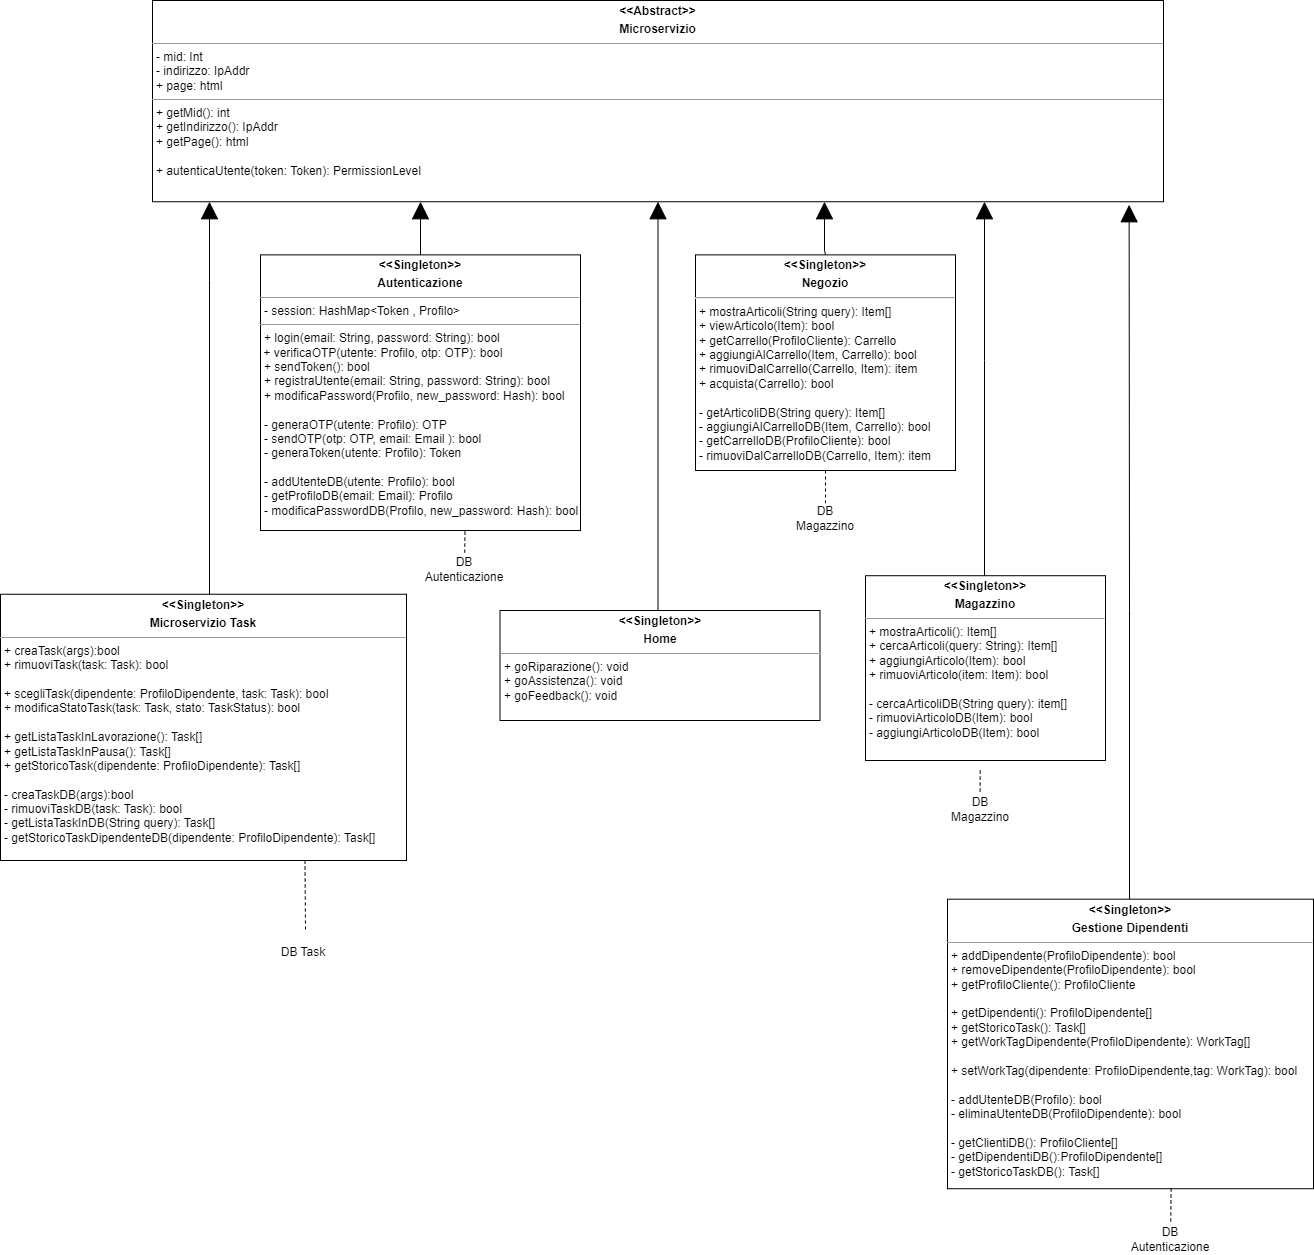

The diagram above was exported from draw.io. Its source (the exported page's mxGraphModel, read from the mxfile embedded in the PNG):
<mxGraphModel dx="3398" dy="393" grid="1" gridSize="10" guides="1" tooltips="1" connect="1" arrows="1" fold="1" page="1" pageScale="1" pageWidth="850" pageHeight="1100" math="0" shadow="0">
  <root>
    <mxCell id="0" />
    <mxCell id="1" parent="0" />
    <mxCell id="icTt9YNJWeid1ASt_ZWW-1" style="edgeStyle=orthogonalEdgeStyle;rounded=0;orthogonalLoop=1;jettySize=auto;html=1;endSize=15;endArrow=block;endFill=1;exitX=0.5;exitY=0;exitDx=0;exitDy=0;" edge="1" parent="1" source="icTt9YNJWeid1ASt_ZWW-2" target="icTt9YNJWeid1ASt_ZWW-3">
      <mxGeometry relative="1" as="geometry">
        <Array as="points">
          <mxPoint x="434" y="2230" />
          <mxPoint x="434" y="2230" />
        </Array>
      </mxGeometry>
    </mxCell>
    <mxCell id="icTt9YNJWeid1ASt_ZWW-2" value="&lt;p style=&quot;margin:0px;margin-top:4px;text-align:center;&quot;&gt;&lt;b&gt;&amp;lt;&amp;lt;Singleton&amp;gt;&amp;gt;&lt;/b&gt;&lt;/p&gt;&lt;p style=&quot;margin:0px;margin-top:4px;text-align:center;&quot;&gt;&lt;b&gt;Negozio&lt;/b&gt;&lt;/p&gt;&lt;hr&gt;&lt;p style=&quot;border-color: var(--border-color); margin: 0px 0px 0px 4px;&quot;&gt;+ mostraArticoli(String query): Item[]&lt;/p&gt;&lt;p style=&quot;border-color: var(--border-color); margin: 0px 0px 0px 4px;&quot;&gt;+ viewArticolo(Item): bool&lt;/p&gt;&lt;p style=&quot;border-color: var(--border-color); margin: 0px 0px 0px 4px;&quot;&gt;+ getCarrello(ProfiloCliente): Carrello&lt;/p&gt;&lt;p style=&quot;border-color: var(--border-color); margin: 0px 0px 0px 4px;&quot;&gt;&lt;/p&gt;&lt;p style=&quot;border-color: var(--border-color); margin: 0px 0px 0px 4px;&quot;&gt;+ aggiungiAlCarrello(Item, Carrello): bool&lt;/p&gt;&lt;p style=&quot;border-color: var(--border-color); margin: 0px 0px 0px 4px;&quot;&gt;+ rimuoviDalCarrello(Carrello, Item): item&lt;/p&gt;&lt;p style=&quot;border-color: var(--border-color); margin: 0px 0px 0px 4px;&quot;&gt;+ acquista(Carrello): bool&lt;/p&gt;&lt;p style=&quot;border-color: var(--border-color); margin: 0px 0px 0px 4px;&quot;&gt;&lt;br&gt;&lt;/p&gt;&lt;p style=&quot;border-color: var(--border-color); margin: 0px 0px 0px 4px;&quot;&gt;- getArticoliDB(String query): Item[]&lt;/p&gt;&lt;p style=&quot;border-color: var(--border-color); margin: 0px 0px 0px 4px;&quot;&gt;- aggiungiAlCarrelloDB(Item, Carrello): bool&lt;/p&gt;&lt;p style=&quot;border-color: var(--border-color); margin: 0px 0px 0px 4px;&quot;&gt;- getCarrelloDB(ProfiloCliente): bool&lt;/p&gt;&lt;p style=&quot;border-color: var(--border-color); margin: 0px 0px 0px 4px;&quot;&gt;- rimuoviDalCarrelloDB(Carrello, Item): item&lt;/p&gt;&lt;p style=&quot;border-color: var(--border-color); margin: 0px 0px 0px 4px;&quot;&gt;&lt;/p&gt;&lt;p style=&quot;border-color: var(--border-color); margin: 0px 0px 0px 4px;&quot;&gt;&lt;/p&gt;&lt;p style=&quot;border-color: var(--border-color); margin: 0px 0px 0px 4px;&quot;&gt;&lt;/p&gt;" style="verticalAlign=top;align=left;overflow=fill;fontSize=12;fontFamily=Helvetica;html=1;whiteSpace=wrap;" vertex="1" parent="1">
      <mxGeometry x="305" y="2234.37" width="260" height="215.63" as="geometry" />
    </mxCell>
    <mxCell id="icTt9YNJWeid1ASt_ZWW-3" value="&lt;p style=&quot;margin:0px;margin-top:4px;text-align:center;&quot;&gt;&lt;b&gt;&amp;lt;&amp;lt;Abstract&amp;gt;&amp;gt;&lt;/b&gt;&lt;/p&gt;&lt;p style=&quot;margin:0px;margin-top:4px;text-align:center;&quot;&gt;&lt;b&gt;Microservizio&lt;/b&gt;&lt;/p&gt;&lt;hr size=&quot;1&quot;&gt;&lt;p style=&quot;margin:0px;margin-left:4px;&quot;&gt;- mid: Int&lt;/p&gt;&lt;p style=&quot;margin:0px;margin-left:4px;&quot;&gt;- indirizzo: IpAddr&lt;/p&gt;&lt;p style=&quot;margin:0px;margin-left:4px;&quot;&gt;+ page: html&lt;/p&gt;&lt;hr size=&quot;1&quot;&gt;&lt;p style=&quot;margin:0px;margin-left:4px;&quot;&gt;+ getMid(): int&lt;/p&gt;&lt;p style=&quot;margin:0px;margin-left:4px;&quot;&gt;+ getIndirizzo(): IpAddr&lt;/p&gt;&lt;p style=&quot;margin:0px;margin-left:4px;&quot;&gt;+ getPage(): html&lt;br&gt;&lt;/p&gt;&lt;p style=&quot;margin:0px;margin-left:4px;&quot;&gt;&lt;br&gt;&lt;/p&gt;&lt;p style=&quot;margin:0px;margin-left:4px;&quot;&gt;+ autenticaUtente(token: Token): PermissionLevel&lt;/p&gt;&lt;p style=&quot;margin:0px;margin-left:4px;&quot;&gt;&lt;br&gt;&lt;/p&gt;" style="verticalAlign=top;align=left;overflow=fill;fontSize=12;fontFamily=Helvetica;html=1;whiteSpace=wrap;" vertex="1" parent="1">
      <mxGeometry x="-238" y="1980" width="1011" height="201.25" as="geometry" />
    </mxCell>
    <mxCell id="icTt9YNJWeid1ASt_ZWW-4" style="edgeStyle=orthogonalEdgeStyle;rounded=0;orthogonalLoop=1;jettySize=auto;html=1;endSize=15;endArrow=block;endFill=1;" edge="1" parent="1" source="icTt9YNJWeid1ASt_ZWW-5" target="icTt9YNJWeid1ASt_ZWW-3">
      <mxGeometry relative="1" as="geometry">
        <Array as="points">
          <mxPoint x="34" y="2240" />
          <mxPoint x="34" y="2240" />
        </Array>
      </mxGeometry>
    </mxCell>
    <mxCell id="icTt9YNJWeid1ASt_ZWW-5" value="&lt;p style=&quot;margin:0px;margin-top:4px;text-align:center;&quot;&gt;&lt;b&gt;&amp;lt;&amp;lt;Singleton&amp;gt;&amp;gt;&lt;/b&gt;&lt;/p&gt;&lt;p style=&quot;margin:0px;margin-top:4px;text-align:center;&quot;&gt;&lt;b&gt;Autenticazione&lt;/b&gt;&lt;/p&gt;&lt;hr size=&quot;1&quot;&gt;&lt;p style=&quot;margin:0px;margin-left:4px;&quot;&gt;- session: HashMap&amp;lt;Token , Profilo&amp;gt;&lt;/p&gt;&lt;hr size=&quot;1&quot;&gt;&lt;div&gt;&lt;p style=&quot;margin:0px;margin-left:4px;&quot;&gt;+ login(email: String, password: String): bool&lt;/p&gt;&lt;/div&gt;&lt;div&gt;&amp;nbsp;+ verificaOTP(utente: Profilo, otp: OTP): bool&lt;/div&gt;&lt;p style=&quot;margin:0px;margin-left:4px;&quot;&gt;+ sendToken(): bool&lt;/p&gt;&lt;p style=&quot;margin:0px;margin-left:4px;&quot;&gt;&lt;/p&gt;&lt;p style=&quot;margin:0px;margin-left:4px;&quot;&gt;+ registraUtente(email: String, password: String): bool&lt;/p&gt;&lt;p style=&quot;margin:0px;margin-left:4px;&quot;&gt;+ modificaPassword(Profilo, new_password: Hash): bool&lt;/p&gt;&lt;p style=&quot;margin:0px;margin-left:4px;&quot;&gt;&lt;br&gt;&lt;/p&gt;&lt;p style=&quot;margin:0px;margin-left:4px;&quot;&gt;- generaOTP(utente: Profilo): OTP&lt;/p&gt;&lt;p style=&quot;margin:0px;margin-left:4px;&quot;&gt;- sendOTP(otp: OTP, email: Email ): bool&lt;/p&gt;&lt;p style=&quot;margin:0px;margin-left:4px;&quot;&gt;- generaToken(utente: Profilo): Token&lt;/p&gt;&lt;p style=&quot;margin:0px;margin-left:4px;&quot;&gt;&lt;br&gt;&lt;/p&gt;&lt;p style=&quot;margin:0px;margin-left:4px;&quot;&gt;&lt;/p&gt;&lt;p style=&quot;margin:0px;margin-left:4px;&quot;&gt;- addUtenteDB(utente: Profilo): bool&lt;/p&gt;&lt;p style=&quot;margin:0px;margin-left:4px;&quot;&gt;- getProfiloDB(email: Email): Profilo&lt;/p&gt;&lt;p style=&quot;margin:0px;margin-left:4px;&quot;&gt;- modificaPasswordDB(Profilo, new_password: Hash): bool&lt;/p&gt;&lt;p style=&quot;margin:0px;margin-left:4px;&quot;&gt;&lt;/p&gt;&lt;p style=&quot;margin:0px;margin-left:4px;&quot;&gt;&lt;/p&gt;&lt;p style=&quot;margin:0px;margin-left:4px;&quot;&gt;&lt;br&gt;&lt;/p&gt;&lt;p style=&quot;margin:0px;margin-left:4px;&quot;&gt;&lt;/p&gt;&lt;p style=&quot;margin:0px;margin-left:4px;&quot;&gt;&lt;br&gt;&lt;/p&gt;&lt;p style=&quot;margin:0px;margin-left:4px;&quot;&gt;&lt;br&gt;&lt;/p&gt;&lt;p style=&quot;margin:0px;margin-left:4px;&quot;&gt;&lt;br&gt;&lt;/p&gt;" style="verticalAlign=top;align=left;overflow=fill;fontSize=12;fontFamily=Helvetica;html=1;whiteSpace=wrap;" vertex="1" parent="1">
      <mxGeometry x="-130" y="2234.37" width="320" height="275.63" as="geometry" />
    </mxCell>
    <mxCell id="icTt9YNJWeid1ASt_ZWW-6" style="edgeStyle=orthogonalEdgeStyle;rounded=0;orthogonalLoop=1;jettySize=auto;html=1;endSize=15;endArrow=block;endFill=1;" edge="1" parent="1" source="icTt9YNJWeid1ASt_ZWW-13" target="icTt9YNJWeid1ASt_ZWW-3">
      <mxGeometry relative="1" as="geometry">
        <Array as="points">
          <mxPoint x="594" y="2340" />
          <mxPoint x="594" y="2340" />
        </Array>
      </mxGeometry>
    </mxCell>
    <mxCell id="icTt9YNJWeid1ASt_ZWW-7" value="&lt;p style=&quot;margin:0px;margin-top:4px;text-align:center;&quot;&gt;&lt;b&gt;&amp;lt;&amp;lt;Singleton&amp;gt;&amp;gt;&lt;/b&gt;&lt;/p&gt;&lt;p style=&quot;margin:0px;margin-top:4px;text-align:center;&quot;&gt;&lt;b&gt;Gestione Dipendenti&lt;/b&gt;&lt;/p&gt;&lt;hr size=&quot;1&quot;&gt;&lt;p style=&quot;margin:0px;margin-left:4px;&quot;&gt;+ addDipendente(ProfiloDipendente): bool&lt;/p&gt;&lt;p style=&quot;border-color: var(--border-color); margin: 0px 0px 0px 4px;&quot;&gt;+ removeDipendente(ProfiloDipendente): bool&lt;/p&gt;&lt;p style=&quot;margin:0px;margin-left:4px;&quot;&gt;+ getProfiloCliente(): ProfiloCliente&lt;/p&gt;&lt;p style=&quot;border-color: var(--border-color); margin: 0px 0px 0px 4px;&quot;&gt;&lt;/p&gt;&lt;p style=&quot;border-color: var(--border-color); margin: 0px 0px 0px 4px;&quot;&gt;&lt;br&gt;&lt;/p&gt;&lt;p style=&quot;border-color: var(--border-color); margin: 0px 0px 0px 4px;&quot;&gt;+ getDipendenti(): ProfiloDipendente[]&lt;/p&gt;&lt;p style=&quot;border-color: var(--border-color); margin: 0px 0px 0px 4px;&quot;&gt;+ getStoricoTask(): Task[]&lt;/p&gt;&lt;p style=&quot;border-color: var(--border-color); margin: 0px 0px 0px 4px;&quot;&gt;&lt;span style=&quot;background-color: initial;&quot;&gt;+ getWorkTagDipendente(ProfiloDipendente): WorkTag[]&lt;/span&gt;&lt;br&gt;&lt;/p&gt;&lt;p style=&quot;border-color: var(--border-color); margin: 0px 0px 0px 4px;&quot;&gt;&lt;br&gt;&lt;/p&gt;&lt;p style=&quot;border-color: var(--border-color); margin: 0px 0px 0px 4px;&quot;&gt;+ setWorkTag(dipendente: ProfiloDipendente,tag: WorkTag): bool&lt;/p&gt;&lt;p style=&quot;border-color: var(--border-color); margin: 0px 0px 0px 4px;&quot;&gt;&lt;br&gt;&lt;/p&gt;&lt;p style=&quot;margin:0px;margin-left:4px;&quot;&gt;- addUtenteDB(Profilo): bool&lt;/p&gt;&lt;p style=&quot;border-color: var(--border-color); margin: 0px 0px 0px 4px;&quot;&gt;- eliminaUtenteDB(ProfiloDipendente): bool&lt;/p&gt;&lt;p style=&quot;border-color: var(--border-color); margin: 0px 0px 0px 4px;&quot;&gt;&lt;br&gt;&lt;/p&gt;&lt;p style=&quot;margin:0px;margin-left:4px;&quot;&gt;- getClientiDB(): ProfiloCliente[]&lt;/p&gt;&lt;p style=&quot;border-color: var(--border-color); margin: 0px 0px 0px 4px;&quot;&gt;- getDipendentiDB():ProfiloDipendente[]&lt;/p&gt;&lt;p style=&quot;border-color: var(--border-color); margin: 0px 0px 0px 4px;&quot;&gt;- getStoricoTaskDB(): Task[]&lt;/p&gt;&lt;br&gt;&lt;p style=&quot;border-color: var(--border-color); margin: 0px 0px 0px 4px;&quot;&gt;&lt;/p&gt;" style="verticalAlign=top;align=left;overflow=fill;fontSize=12;fontFamily=Helvetica;html=1;whiteSpace=wrap;" vertex="1" parent="1">
      <mxGeometry x="557" y="2878.68" width="366" height="289.56" as="geometry" />
    </mxCell>
    <mxCell id="icTt9YNJWeid1ASt_ZWW-8" value="&lt;p style=&quot;margin:0px;margin-top:4px;text-align:center;&quot;&gt;&lt;b&gt;&amp;lt;&amp;lt;Singleton&amp;gt;&amp;gt;&lt;/b&gt;&lt;/p&gt;&lt;p style=&quot;margin:0px;margin-top:4px;text-align:center;&quot;&gt;&lt;b&gt;Microservizio Task&lt;/b&gt;&lt;/p&gt;&lt;hr size=&quot;1&quot;&gt;&lt;p style=&quot;margin:0px;margin-left:4px;&quot;&gt;&lt;/p&gt;&lt;p style=&quot;border-color: var(--border-color); margin: 0px 0px 0px 4px;&quot;&gt;+ creaTask(args):bool&lt;/p&gt;&lt;p style=&quot;border-color: var(--border-color); margin: 0px 0px 0px 4px;&quot;&gt;+ rimuoviTask(task: Task): bool&lt;/p&gt;&lt;p style=&quot;border-color: var(--border-color); margin: 0px 0px 0px 4px;&quot;&gt;&lt;br&gt;&lt;/p&gt;&lt;p style=&quot;border-color: var(--border-color); margin: 0px 0px 0px 4px;&quot;&gt;+ scegliTask(dipendente: ProfiloDipendente, task: Task): bool&lt;/p&gt;&lt;p style=&quot;border-color: var(--border-color); margin: 0px 0px 0px 4px;&quot;&gt;+ modificaStatoTask(task: Task, stato: TaskStatus): bool&lt;/p&gt;&lt;p style=&quot;border-color: var(--border-color); margin: 0px 0px 0px 4px;&quot;&gt;&lt;br&gt;&lt;/p&gt;&lt;p style=&quot;border-color: var(--border-color); margin: 0px 0px 0px 4px;&quot;&gt;+ getListaTaskInLavorazione(): Task[]&lt;/p&gt;&lt;p style=&quot;border-color: var(--border-color); margin: 0px 0px 0px 4px;&quot;&gt;+ getListaTaskInPausa(): Task[]&lt;/p&gt;&lt;p style=&quot;border-color: var(--border-color); margin: 0px 0px 0px 4px;&quot;&gt;+ getStoricoTask(dipendente: ProfiloDipendente): Task[]&lt;/p&gt;&lt;p style=&quot;border-color: var(--border-color); margin: 0px 0px 0px 4px;&quot;&gt;&lt;br&gt;&lt;/p&gt;&lt;p style=&quot;border-color: var(--border-color); margin: 0px 0px 0px 4px;&quot;&gt;- creaTaskDB(args):bool&lt;/p&gt;&lt;p style=&quot;border-color: var(--border-color); margin: 0px 0px 0px 4px;&quot;&gt;- rimuoviTaskDB(task: Task): bool&lt;/p&gt;&lt;p style=&quot;border-color: var(--border-color); margin: 0px 0px 0px 4px;&quot;&gt;- getListaTaskInDB(String query): Task[]&lt;/p&gt;&lt;p style=&quot;border-color: var(--border-color); margin: 0px 0px 0px 4px;&quot;&gt;- getStoricoTaskDipendenteDB(dipendente: ProfiloDipendente): Task[]&lt;/p&gt;&lt;p style=&quot;border-color: var(--border-color); margin: 0px 0px 0px 4px;&quot;&gt;&lt;/p&gt;&lt;p style=&quot;border-color: var(--border-color); margin: 0px 0px 0px 4px;&quot;&gt;&lt;/p&gt;&lt;p style=&quot;border-color: var(--border-color); margin: 0px 0px 0px 4px;&quot;&gt;&lt;/p&gt;&lt;p style=&quot;border-color: var(--border-color); margin: 0px 0px 0px 4px;&quot;&gt;&lt;/p&gt;&lt;p style=&quot;border-color: var(--border-color); margin: 0px 0px 0px 4px;&quot;&gt;&lt;/p&gt;&lt;p style=&quot;border-color: var(--border-color); margin: 0px 0px 0px 4px;&quot;&gt;&lt;/p&gt;" style="verticalAlign=top;align=left;overflow=fill;fontSize=12;fontFamily=Helvetica;html=1;whiteSpace=wrap;" vertex="1" parent="1">
      <mxGeometry x="-390" y="2573.75" width="406" height="266.25" as="geometry" />
    </mxCell>
    <mxCell id="icTt9YNJWeid1ASt_ZWW-9" style="edgeStyle=orthogonalEdgeStyle;rounded=0;orthogonalLoop=1;jettySize=auto;html=1;endSize=15;endArrow=block;endFill=1;entryX=0.5;entryY=1;entryDx=0;entryDy=0;exitX=0.5;exitY=0;exitDx=0;exitDy=0;" edge="1" parent="1" source="icTt9YNJWeid1ASt_ZWW-10" target="icTt9YNJWeid1ASt_ZWW-3">
      <mxGeometry relative="1" as="geometry">
        <mxPoint x="333" y="2411" as="targetPoint" />
        <Array as="points">
          <mxPoint x="268" y="2650" />
        </Array>
      </mxGeometry>
    </mxCell>
    <mxCell id="icTt9YNJWeid1ASt_ZWW-10" value="&lt;p style=&quot;margin:0px;margin-top:4px;text-align:center;&quot;&gt;&lt;b&gt;&amp;lt;&amp;lt;Singleton&amp;gt;&amp;gt;&lt;/b&gt;&lt;/p&gt;&lt;p style=&quot;margin:0px;margin-top:4px;text-align:center;&quot;&gt;&lt;b&gt;Home&lt;/b&gt;&lt;/p&gt;&lt;hr size=&quot;1&quot;&gt;&lt;p style=&quot;margin: 0px 0px 0px 4px;&quot;&gt;+ goRiparazione(): void&lt;/p&gt;&lt;p style=&quot;margin: 0px 0px 0px 4px;&quot;&gt;+ goAssistenza(): void&lt;/p&gt;&lt;p style=&quot;margin: 0px 0px 0px 4px;&quot;&gt;+ goFeedback(): void&lt;/p&gt;" style="verticalAlign=top;align=left;overflow=fill;fontSize=12;fontFamily=Helvetica;html=1;whiteSpace=wrap;" vertex="1" parent="1">
      <mxGeometry x="109.5" y="2590" width="320" height="110" as="geometry" />
    </mxCell>
    <mxCell id="icTt9YNJWeid1ASt_ZWW-11" style="edgeStyle=orthogonalEdgeStyle;rounded=0;orthogonalLoop=1;jettySize=auto;html=1;endSize=15;endArrow=block;endFill=1;" edge="1" parent="1" source="icTt9YNJWeid1ASt_ZWW-8" target="icTt9YNJWeid1ASt_ZWW-3">
      <mxGeometry relative="1" as="geometry">
        <Array as="points">
          <mxPoint x="-181" y="2260" />
          <mxPoint x="-181" y="2260" />
        </Array>
      </mxGeometry>
    </mxCell>
    <mxCell id="icTt9YNJWeid1ASt_ZWW-12" value="" style="edgeStyle=orthogonalEdgeStyle;rounded=0;orthogonalLoop=1;jettySize=auto;html=1;entryX=0.966;entryY=1.015;entryDx=0;entryDy=0;endSize=15;endArrow=block;endFill=1;entryPerimeter=0;" edge="1" parent="1" source="icTt9YNJWeid1ASt_ZWW-7" target="icTt9YNJWeid1ASt_ZWW-3">
      <mxGeometry relative="1" as="geometry">
        <mxPoint x="713.5" y="2831.5" as="sourcePoint" />
        <mxPoint x="516.5" y="2223.5" as="targetPoint" />
        <Array as="points">
          <mxPoint x="739" y="2590" />
          <mxPoint x="739" y="2590" />
        </Array>
      </mxGeometry>
    </mxCell>
    <mxCell id="icTt9YNJWeid1ASt_ZWW-13" value="&lt;p style=&quot;margin:0px;margin-top:4px;text-align:center;&quot;&gt;&lt;b&gt;&amp;lt;&amp;lt;Singleton&amp;gt;&amp;gt;&lt;/b&gt;&lt;/p&gt;&lt;p style=&quot;margin:0px;margin-top:4px;text-align:center;&quot;&gt;&lt;b&gt;Magazzino&lt;/b&gt;&lt;/p&gt;&lt;hr size=&quot;1&quot;&gt;&lt;p style=&quot;border-color: var(--border-color); margin: 0px 0px 0px 4px;&quot;&gt;+ mostraArticoli(): Item[]&lt;/p&gt;&lt;p style=&quot;border-color: var(--border-color); margin: 0px 0px 0px 4px;&quot;&gt;+ cercaArticoli(query: String): Item[]&lt;/p&gt;&lt;p style=&quot;border-color: var(--border-color); margin: 0px 0px 0px 4px;&quot;&gt;+ aggiungiArticolo(Item): bool&lt;br&gt;&lt;/p&gt;&lt;p style=&quot;border-color: var(--border-color); margin: 0px 0px 0px 4px;&quot;&gt;+ rimuoviArticolo(item: Item): bool&lt;/p&gt;&lt;p style=&quot;border-color: var(--border-color); margin: 0px 0px 0px 4px;&quot;&gt;&lt;/p&gt;&lt;p style=&quot;border-color: var(--border-color); margin: 0px 0px 0px 4px;&quot;&gt;&lt;br&gt;&lt;/p&gt;&lt;p style=&quot;border-color: var(--border-color); margin: 0px 0px 0px 4px;&quot;&gt;- cercaArticoliDB(String query): item[]&lt;/p&gt;&lt;p style=&quot;border-color: var(--border-color); margin: 0px 0px 0px 4px;&quot;&gt;- rimuoviArticoloDB(Item): bool&lt;/p&gt;&lt;p style=&quot;border-color: var(--border-color); margin: 0px 0px 0px 4px;&quot;&gt;- aggiungiArticoloDB(Item): bool&lt;/p&gt;&lt;p style=&quot;border-color: var(--border-color); margin: 0px 0px 0px 4px;&quot;&gt;&lt;/p&gt;" style="verticalAlign=top;align=left;overflow=fill;fontSize=12;fontFamily=Helvetica;html=1;whiteSpace=wrap;" vertex="1" parent="1">
      <mxGeometry x="475" y="2555.21" width="240" height="184.79" as="geometry" />
    </mxCell>
    <mxCell id="icTt9YNJWeid1ASt_ZWW-14" value="" style="endArrow=none;html=1;rounded=0;exitX=0.75;exitY=1;exitDx=0;exitDy=0;dashed=1;" edge="1" parent="1" source="icTt9YNJWeid1ASt_ZWW-8">
      <mxGeometry width="50" height="50" relative="1" as="geometry">
        <mxPoint x="-230" y="2917.37" as="sourcePoint" />
        <mxPoint x="-85" y="2910" as="targetPoint" />
      </mxGeometry>
    </mxCell>
    <mxCell id="icTt9YNJWeid1ASt_ZWW-15" value="DB Task" style="text;html=1;align=center;verticalAlign=middle;whiteSpace=wrap;rounded=0;" vertex="1" parent="1">
      <mxGeometry x="-117" y="2917.25" width="60" height="30" as="geometry" />
    </mxCell>
    <mxCell id="icTt9YNJWeid1ASt_ZWW-16" value="" style="endArrow=none;html=1;rounded=0;dashed=1;exitX=0.639;exitY=1.004;exitDx=0;exitDy=0;exitPerimeter=0;" edge="1" parent="1" source="icTt9YNJWeid1ASt_ZWW-5" target="icTt9YNJWeid1ASt_ZWW-17">
      <mxGeometry width="50" height="50" relative="1" as="geometry">
        <mxPoint x="73.36" y="2530.0019299999994" as="sourcePoint" />
        <mxPoint x="76" y="2576.3399999999997" as="targetPoint" />
      </mxGeometry>
    </mxCell>
    <mxCell id="icTt9YNJWeid1ASt_ZWW-17" value="DB Autenticazione" style="text;html=1;align=center;verticalAlign=middle;whiteSpace=wrap;rounded=0;" vertex="1" parent="1">
      <mxGeometry x="44" y="2533.97" width="60" height="30" as="geometry" />
    </mxCell>
    <mxCell id="icTt9YNJWeid1ASt_ZWW-18" value="" style="endArrow=none;html=1;rounded=0;exitX=0.501;exitY=1.008;exitDx=0;exitDy=0;dashed=1;exitPerimeter=0;" edge="1" parent="1" target="icTt9YNJWeid1ASt_ZWW-19">
      <mxGeometry width="50" height="50" relative="1" as="geometry">
        <mxPoint x="589.7060000000001" y="2750" as="sourcePoint" />
        <mxPoint x="591.5" y="2815.96" as="targetPoint" />
      </mxGeometry>
    </mxCell>
    <mxCell id="icTt9YNJWeid1ASt_ZWW-19" value="DB Magazzino" style="text;html=1;align=center;verticalAlign=middle;whiteSpace=wrap;rounded=0;" vertex="1" parent="1">
      <mxGeometry x="559.5" y="2773.59" width="60" height="30" as="geometry" />
    </mxCell>
    <mxCell id="icTt9YNJWeid1ASt_ZWW-20" value="" style="endArrow=none;html=1;rounded=0;dashed=1;exitX=0.5;exitY=1;exitDx=0;exitDy=0;" edge="1" parent="1" source="icTt9YNJWeid1ASt_ZWW-2" target="icTt9YNJWeid1ASt_ZWW-21">
      <mxGeometry width="50" height="50" relative="1" as="geometry">
        <mxPoint x="435" y="2470" as="sourcePoint" />
        <mxPoint x="437" y="2516.7400000000002" as="targetPoint" />
      </mxGeometry>
    </mxCell>
    <mxCell id="icTt9YNJWeid1ASt_ZWW-21" value="DB Magazzino" style="text;html=1;align=center;verticalAlign=middle;whiteSpace=wrap;rounded=0;" vertex="1" parent="1">
      <mxGeometry x="405" y="2482.6900000000005" width="60" height="30" as="geometry" />
    </mxCell>
    <mxCell id="icTt9YNJWeid1ASt_ZWW-22" value="" style="endArrow=none;html=1;rounded=0;dashed=1;exitX=0.611;exitY=0.999;exitDx=0;exitDy=0;exitPerimeter=0;" edge="1" parent="1" source="icTt9YNJWeid1ASt_ZWW-7" target="icTt9YNJWeid1ASt_ZWW-23">
      <mxGeometry width="50" height="50" relative="1" as="geometry">
        <mxPoint x="783" y="3168.24" as="sourcePoint" />
        <mxPoint x="782" y="3246.25" as="targetPoint" />
      </mxGeometry>
    </mxCell>
    <mxCell id="icTt9YNJWeid1ASt_ZWW-23" value="DB Autenticazione" style="text;html=1;align=center;verticalAlign=middle;whiteSpace=wrap;rounded=0;" vertex="1" parent="1">
      <mxGeometry x="750" y="3203.88" width="60" height="30" as="geometry" />
    </mxCell>
  </root>
</mxGraphModel>